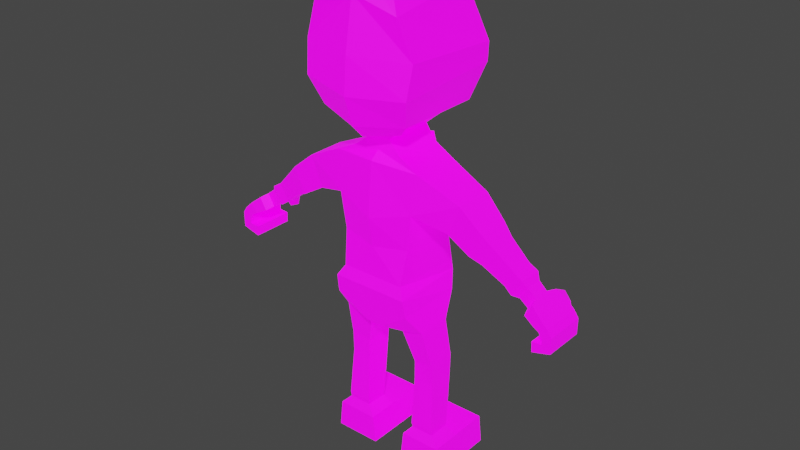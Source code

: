 # Source: george.blend  (saved by Blender 3.5.10; exported with 4.5.12 LTS)
import bpy
from mathutils import Matrix  # noqa: F401  (used for matrix-valued properties, if any)

bpy.ops.wm.read_factory_settings(use_empty=True)
scene = bpy.context.scene
scene.name = 'Scene'

# ---- collections
col_collection = bpy.data.collections.new('Collection'); scene.collection.children.link(col_collection)

# ---- images (referenced by path relative to the original .blend; pixels are not part of the script)
import os
ASSET_DIR = os.environ.get("B2B_ASSET_DIR", "")  # directory of the original .blend (textures are referenced by path, not embedded)
HERE = os.path.dirname(os.path.abspath(__file__))  # packed textures are extracted next to this script under _unpacked/

def load_image(name, relpath, width, height, colorspace="sRGB"):
    """Load a texture the original file referenced (path relative to the .blend, or extracted next to this script)."""
    p = next((c for c in (os.path.join(HERE, relpath), os.path.join(ASSET_DIR, relpath)) if relpath and os.path.exists(c)), "")
    if p:
        img = bpy.data.images.load(p, check_existing=True)
        img.name = name
    else:  # same state as the original file: an image datablock whose file is absent (Cycles renders it pink)
        img = bpy.data.images.new(name, width, height)
        img.source = "FILE"
        img.filepath = "//" + (relpath or name)
    img.colorspace_settings.name = colorspace
    return img
img_imphenziapalette02_emission_png = load_image('ImphenziaPalette02-Emission.png', 'ImphenziaPalette02-Emission.png', 1024, 1024, 'sRGB')
img_imphenziapalette02_albedo_png = load_image('ImphenziaPalette02-Albedo.png', 'ImphenziaPalette02-Albedo.png', 1024, 1024, 'sRGB')

# ---- materials (node trees are filled in below, after node groups)
mat_material = bpy.data.materials.new('Material')
mat_material.alpha_threshold = 0.0
mat_material.use_transparent_shadow = False
mat_material.roughness = 0.5
mat_material.line_color = (0.0, 0.0, 0.0, 1.0)

# ---- material node trees
mat_material.use_nodes = True; mat_material.node_tree.nodes.clear()
_N = mat_material.node_tree.nodes; _L = mat_material.node_tree.links
n0 = _N.new('ShaderNodeOutputMaterial'); n0.name = 'Material Output'; n0.location = (300, 300)
n1 = _N.new('ShaderNodeBsdfPrincipled'); n1.name = 'Principled BSDF'; n1.location = (10, 300)
n1.distribution = 'GGX'
n1.subsurface_method = 'RANDOM_WALK_SKIN'
n1.inputs[3].default_value = 1.45
n1.inputs[28].default_value = 1.0
n2 = _N.new('ShaderNodeTexImage'); n2.name = 'Image Texture.001'; n2.location = (-380, -20)
n2.image = img_imphenziapalette02_emission_png
n3 = _N.new('ShaderNodeTexImage'); n3.name = 'Image Texture'; n3.location = (-377, 312)
n3.image = img_imphenziapalette02_albedo_png
_L.new(n1.outputs[0], n0.inputs[0])
_L.new(n3.outputs[0], n1.inputs[0])
_L.new(n2.outputs[0], n1.inputs[27])
n0.is_active_output = True

# ---- world
world_world = bpy.data.worlds.new('World'); scene.world = world_world
world_world.use_nodes = True; world_world.node_tree.nodes.clear()
_N = world_world.node_tree.nodes; _L = world_world.node_tree.links
n0 = _N.new('ShaderNodeOutputWorld'); n0.name = 'World Output'; n0.location = (300, 300)
n1 = _N.new('ShaderNodeBackground'); n1.name = 'Background'; n1.location = (10, 300)
n1.inputs[0].default_value = (0.05088, 0.05088, 0.05088, 1.0)
_L.new(n1.outputs[0], n0.inputs[0])
n0.is_active_output = True
world_world.color = (0.05088, 0.05088, 0.05088)
world_world.use_sun_shadow = False
world_world.sun_shadow_jitter_overblur = 0.0

# ---- meshes
me_cube = bpy.data.meshes.new('Cube')
me_cube.from_pydata([(-0.154, -0.1402, 0.6194), (-0.1579, 0.1185, 0.6243), (-0.03615, 0.09828, 0.5267), (-0.03615, -0.1258, 0.5462), (0.0, -0.1402, 0.6194), (0.0, 0.1385, 0.6243), (0.0, -0.1258, 0.5458), (0.0, 0.09828, 0.5379), (0.0, -0.1338, 0.7193), (-0.1254, -0.1338, 0.7193), (-0.1384, 0.1388, 0.7193), (-0.1737, 0.0639, 0.5398), (-0.0742, 0.07784, 0.5119), (-0.1737, -0.07123, 0.5398), (-0.0742, -0.05729, 0.5119), (-0.19, 0.07328, 0.3315), (-0.1098, 0.07328, 0.33), (-0.19, -0.0283, 0.3315), (-0.1098, -0.03063, 0.33), (-0.2344, 0.06132, 0.1093), (-0.07615, 0.06132, 0.1089), (-0.2344, -0.05564, 0.1093), (-0.07615, -0.05564, 0.1089), (-0.2455, 0.06132, 0.01285), (-0.06396, 0.06132, 0.0128), (-0.2455, -0.05564, 0.01285), (-0.06396, -0.05564, 0.0128), (-0.2344, 0.2123, 0.1093), (-0.07615, 0.2123, 0.1089), (-0.2455, 0.2123, 0.01285), (-0.06396, 0.2123, 0.0128), (-0.1552, -0.1167, 0.9613), (0.0, -0.1507, 0.923), (0.0, 0.1555, 0.9162), (0.0, -0.133, 1.105), (-0.1714, -0.1059, 1.095), (-0.1714, 0.09288, 1.086), (-0.2813, -0.07911, 0.9268), (-0.2813, 0.07178, 0.9268), (-0.3292, -0.07911, 1.027), (-0.3292, 0.07178, 1.027), (-0.4163, -0.06699, 0.8619), (-0.4163, 0.0385, 0.8619), (-0.4564, -0.06699, 0.9286), (-0.4564, 0.0385, 0.9286), (-0.5227, -0.05031, 0.7909), (-0.5227, 0.04297, 0.7909), (-0.5612, -0.05031, 0.848), (-0.5612, 0.04297, 0.848), (-0.5486, -0.03719, 0.7851), (-0.5486, 0.02985, 0.7851), (-0.5763, -0.03719, 0.8262), (-0.5763, 0.02985, 0.8262), (-0.5813, -0.03725, 0.7631), (-0.5813, 0.02559, 0.7631), (-0.609, -0.03725, 0.8041), (-0.609, 0.02559, 0.8041), (-0.5911, -0.07149, 0.7564), (-0.5911, 0.06674, 0.7564), (-0.6188, -0.07149, 0.7975), (-0.6188, 0.06674, 0.7975), (-0.6335, -0.08213, 0.7384), (-0.6335, 0.07738, 0.7384), (-0.6564, -0.08213, 0.771), (-0.6564, 0.07738, 0.771), (-0.6307, -0.08213, 0.6878), (-0.6307, 0.07738, 0.6878), (-0.6328, -0.08213, 0.6535), (-0.6328, 0.07738, 0.6535), (-0.6058, 0.1174, 0.7146), (-0.6237, 0.1426, 0.729), (-0.6301, 0.09909, 0.7082), (-0.6476, 0.1233, 0.7221), (-0.654, 0.07738, 0.7279), (-0.6679, 0.07738, 0.7083), (-0.6681, 0.07738, 0.6906), (-0.7026, 0.07738, 0.6703), (-0.7035, 0.07738, 0.7236), (-0.6861, 0.07738, 0.747), (-0.654, -0.08213, 0.7279), (-0.6679, -0.08213, 0.7083), (-0.6681, -0.08213, 0.6906), (-0.6861, -0.08213, 0.747), (-0.7035, -0.08213, 0.7236), (-0.7026, -0.08213, 0.6703), (-0.6193, 0.1232, 0.7707), (-0.6523, 0.108, 0.7523), (-0.6316, 0.08805, 0.7264), (-0.596, 0.1001, 0.7407), (0.0, -0.09691, 1.131), (-0.08928, -0.09691, 1.131), (-0.08928, 0.08958, 1.131), (0.0, -0.1074, 1.643), (-0.2004, -0.1552, 1.351), (0.0, 0.1084, 1.17), (0.0, -0.08692, 1.168), (-0.03997, -0.08692, 1.168), (-0.03997, 0.1084, 1.17), (0.0, 0.2597, 1.419), (-0.21, -0.1374, 1.453), (0.0, -0.2013, 1.452), (-0.185, 0.2302, 1.427), (0.0, 0.2022, 1.598), (-0.1542, -0.1529, 1.582), (-0.1397, 0.1449, 0.6827), (0.0, 0.154, 0.6827), (0.0, -0.1525, 0.6827), (-0.1501, -0.1525, 0.6827), (-0.1085, 0.04467, 0.1416), (-0.1977, 0.04467, 0.1423), (-0.1085, -0.03899, 0.1416), (-0.1977, -0.03899, 0.1423), (-0.1985, 0.04929, 0.1603), (-0.1985, -0.04361, 0.1603), (-0.1064, 0.04929, 0.1594), (-0.1064, -0.04361, 0.1594), (-0.1095, -0.03011, 0.3991), (-0.1095, 0.08037, 0.3991), (-0.1877, 0.07969, 0.4048), (-0.1877, -0.03293, 0.4048), (-0.3703, -0.07865, 0.8808), (-0.3703, 0.05016, 0.8808), (-0.4167, -0.07865, 0.9637), (-0.4167, 0.05016, 0.9637), (-0.4935, 0.03985, 0.8117), (-0.5289, 0.03985, 0.8653), (-0.4935, -0.04719, 0.8117), (-0.5289, -0.04719, 0.8653), (-0.03423, 0.2412, 1.394), (-0.06771, 0.2388, 1.393), (-0.03956, 0.2328, 1.45), (-0.06969, 0.2292, 1.45), (-0.073, 0.2541, 1.455), (-0.07102, 0.2637, 1.399), (-0.03755, 0.2661, 1.399), (-0.04287, 0.2577, 1.456), (0.0, -0.2164, 1.244), (-0.1666, -0.1565, 1.264), (-0.107, 0.2442, 1.234), (-0.09034, -0.08673, 1.646), (-0.0894, 0.1443, 1.644), (0.0, 0.164, 1.643), (0.0, -0.218, 1.337), (-0.1724, 0.2466, 1.363), (0.0, -0.173, 1.613), (-0.1311, 0.1886, 1.605), (0.0, -0.2192, 1.236), (-0.1735, -0.1648, 1.254), (-0.117, 0.2458, 1.224), (0.0, -0.1541, 1.669), (-0.08214, -0.1304, 1.672), (-0.08088, 0.102, 1.67), (0.0, 0.1338, 1.67), (0.0, -0.2568, 1.334), (-0.1674, -0.2002, 1.576), (-0.1862, 0.2479, 1.358), (0.0, -0.2457, 1.452), (-0.2078, -0.2048, 1.347), (-0.201, 0.2312, 1.426), (-0.2191, -0.1853, 1.453), (0.0, -0.2137, 1.619), (-0.1454, 0.1686, 1.612), (0.0, 0.2528, 1.289), (0.0, 0.2589, 1.322), (-0.02367, 0.2579, 1.297), (-0.0372, 0.2598, 1.313), (0.0, 0.2698, 1.287), (0.0, 0.2785, 1.3), (-0.03754, 0.2722, 1.303), (-0.02787, 0.2681, 1.294), (-0.1371, -0.111, 0.8386), (0.0, -0.1315, 0.8217), (-0.1437, 0.1087, 0.8244), (0.0, 0.1541, 0.7193), (-0.1552, 0.1065, 0.9292), (0.0, 0.1354, 1.097), (0.0, 0.08958, 1.131), (0.0, 0.1412, 0.8187), (-0.07404, 0.1425, 0.7193), (-0.08298, 0.1293, 0.9232), (-0.09166, 0.1126, 1.091), (-0.04775, 0.08958, 1.131), (-0.07688, 0.1204, 0.8217), (-0.08434, 0.1278, 0.6243), (-0.07392, 0.1425, 0.7193), (-0.07247, 0.1491, 0.6827), (0.0, 0.1162, 1.119), (0.0, 0.1035, 1.13), (-0.07263, 0.124, 1.085), (-0.07732, 0.09788, 1.149), (-0.07347, 0.1283, 1.088), (0.0, 0.1206, 1.122), (0.0, 0.1079, 1.133), (-0.07816, 0.1023, 1.152), (-0.006123, 0.1168, 1.116), (-0.006517, 0.103, 1.132), (-0.006193, 0.1213, 1.119), (-0.006588, 0.1075, 1.135), (-0.06236, 0.1093, 1.67), (0.0, 0.1835, 1.199), (-0.1088, -0.1247, 1.22), (0.0, -0.1572, 1.209), (-0.07641, 0.1822, 1.205), (0.0, 0.2467, 1.223), (0.0, 0.2888, 1.347), (0.0, 0.2579, 1.256), (-0.1244, 0.2449, 1.269), (0.0, 0.1434, 0.9918), (0.0, 0.1414, 1.009), (-0.009583, 0.1408, 0.9918), (-0.009803, 0.1392, 1.008), (-0.01073, 0.1455, 1.008), (0.0, 0.1477, 1.009), (-0.01051, 0.1471, 0.9924), (0.0, 0.1497, 0.9924), (0.0, 0.1363, 1.062), (0.0, 0.1343, 1.079), (-0.009795, 0.1337, 1.061), (-0.01002, 0.1321, 1.077), (-0.01094, 0.1384, 1.078), (0.0, 0.1406, 1.079), (-0.01072, 0.14, 1.062), (0.0, 0.1426, 1.062), (0.0, 0.153, 0.9149), (0.0, 0.1511, 0.932), (-0.009583, 0.1505, 0.9149), (-0.009803, 0.1488, 0.9307), (-0.01073, 0.1551, 0.9313), (0.0, 0.1574, 0.9326), (-0.01051, 0.1568, 0.9155), (0.0, 0.1593, 0.9155), (0.0, 0.153, 0.8341), (0.0, 0.1511, 0.8511), (-0.009583, 0.1505, 0.8341), (-0.009803, 0.1488, 0.8499), (-0.01073, 0.1551, 0.8505), (0.0, 0.1574, 0.8517), (-0.01051, 0.1568, 0.8347), (0.0, 0.1593, 0.8347), (0.0, 0.153, 0.7487), (0.0, 0.1511, 0.7657), (-0.009583, 0.1505, 0.7487), (-0.009803, 0.1488, 0.7645), (-0.01073, 0.1551, 0.7651), (0.0, 0.1574, 0.7663), (-0.01051, 0.1568, 0.7493), (0.0, 0.1593, 0.7493), (0.0, -0.1618, 1.201), (-0.1193, -0.1212, 1.221), (0.0, -0.1731, 1.193), (-0.1263, -0.1295, 1.212)], [], [(3, 0, 13, 14), (185, 104, 10, 184), (6, 4, 0, 3), (2, 7, 6, 3), (6, 7, 5, 4), (170, 171, 32, 31), (106, 105, 173, 8), (104, 107, 9, 10), (117, 116, 18, 16), (1, 2, 12, 11), (2, 3, 14, 12), (0, 1, 11, 13), (109, 108, 20, 19), (119, 118, 15, 17), (116, 119, 17, 18), (118, 117, 16, 15), (22, 21, 25, 26), (108, 110, 22, 20), (111, 109, 19, 21), (110, 111, 21, 22), (26, 25, 23, 24), (20, 24, 30, 28), (20, 22, 26, 24), (21, 19, 23, 25), (27, 28, 30, 29), (24, 23, 29, 30), (23, 19, 27, 29), (19, 20, 28, 27), (171, 177, 33, 32), (172, 170, 31, 174), (107, 106, 8, 9), (35, 34, 89, 90), (32, 33, 175, 34), (35, 36, 40, 39), (121, 120, 41, 42), (174, 31, 37, 38), (36, 174, 38, 40), (31, 35, 39, 37), (125, 124, 46, 48), (120, 122, 43, 41), (122, 123, 44, 43), (123, 121, 42, 44), (45, 47, 51, 49), (124, 126, 45, 46), (126, 127, 47, 45), (127, 125, 48, 47), (52, 50, 54, 56), (47, 48, 52, 51), (48, 46, 50, 52), (46, 45, 49, 50), (53, 55, 59, 57), (50, 49, 53, 54), (49, 51, 55, 53), (51, 52, 56, 55), (57, 59, 63, 61), (55, 56, 60, 59), (56, 54, 58, 60), (54, 53, 57, 58), (76, 75, 66, 68), (59, 60, 64, 63), (86, 85, 70, 72), (58, 57, 61, 62), (66, 65, 67, 68), (75, 81, 65, 66), (81, 84, 67, 65), (84, 76, 68, 67), (70, 69, 71, 72), (87, 86, 72, 71), (88, 87, 71, 69), (85, 88, 69, 70), (63, 64, 78, 82), (82, 78, 77, 83), (83, 77, 76, 84), (61, 63, 82, 79), (79, 82, 83, 80), (80, 83, 84, 81), (62, 61, 79, 73), (73, 79, 80, 74), (74, 80, 81, 75), (64, 62, 73, 78), (78, 73, 74, 77), (77, 74, 75, 76), (60, 58, 88, 85), (58, 62, 87, 88), (62, 64, 86, 87), (64, 60, 85, 86), (201, 199, 203, 136), (34, 175, 176, 89), (144, 102, 141, 92), (202, 200, 137, 138), (199, 202, 138, 203), (200, 201, 136, 137), (141, 140, 139, 92), (145, 103, 139, 140), (102, 145, 140, 141), (103, 144, 92, 139), (137, 136, 142, 93), (138, 137, 93, 143), (136, 203, 204, 142), (31, 32, 34, 35), (176, 91, 97, 94), (91, 90, 96, 97), (89, 176, 94, 95), (93, 142, 100, 99), (204, 143, 101, 98), (143, 93, 99, 101), (142, 204, 98, 100), (99, 100, 144, 103), (98, 101, 145, 102), (101, 99, 103, 145), (100, 98, 102, 144), (1, 0, 107, 104), (4, 5, 105, 106), (90, 89, 95, 96), (183, 1, 104, 185), (115, 113, 111, 110), (113, 112, 109, 111), (114, 115, 110, 108), (112, 114, 108, 109), (15, 16, 114, 112), (16, 18, 115, 114), (17, 15, 112, 113), (18, 17, 113, 115), (11, 12, 117, 118), (14, 13, 119, 116), (13, 11, 118, 119), (12, 14, 116, 117), (40, 38, 121, 123), (39, 40, 123, 122), (37, 39, 122, 120), (38, 37, 120, 121), (43, 44, 125, 127), (41, 43, 127, 126), (42, 41, 126, 124), (44, 42, 124, 125), (128, 130, 131, 129), (134, 133, 132, 135), (131, 130, 135, 132), (128, 129, 133, 134), (130, 128, 134, 135), (129, 131, 132, 133), (161, 154, 150, 151), (147, 146, 153, 157), (152, 198, 151, 150, 149), (154, 160, 149, 150), (148, 147, 157, 155), (155, 157, 159, 158), (157, 153, 156, 159), (158, 159, 154, 161), (143, 138, 148, 155), (145, 101, 158, 161), (146, 147, 250, 249), (138, 137, 147, 148), (101, 143, 155, 158), (162, 163, 165, 164), (166, 169, 168, 167), (165, 163, 167, 168), (164, 165, 168, 169), (162, 164, 169, 166), (10, 9, 170, 172), (8, 173, 177, 171), (0, 4, 106, 107), (182, 172, 174, 179), (179, 174, 36, 180), (36, 35, 90, 91), (180, 36, 91, 181), (178, 10, 172, 182), (173, 178, 182, 177), (175, 180, 181, 176), (33, 179, 180, 175), (177, 182, 179, 33), (5, 183, 185, 105), (105, 185, 184, 173), (2, 1, 183, 5, 7), (194, 195, 189, 188), (196, 190, 193, 197), (188, 189, 193, 190), (195, 187, 192, 197), (194, 188, 190, 196), (9, 8, 171, 170), (186, 194, 196, 191), (189, 195, 197, 193), (191, 196, 197, 192), (186, 187, 195, 194), (140, 198, 152, 141), (198, 140, 145, 161, 151), (159, 156, 160, 154), (96, 95, 201, 200), (94, 97, 202, 199), (97, 96, 200, 202), (95, 94, 199, 201), (205, 206, 143, 204), (203, 138, 206, 205), (207, 208, 210, 209), (214, 213, 211, 212), (210, 208, 212, 211), (207, 209, 213, 214), (209, 210, 211, 213), (215, 216, 218, 217), (222, 221, 219, 220), (218, 216, 220, 219), (215, 217, 221, 222), (217, 218, 219, 221), (223, 224, 226, 225), (230, 229, 227, 228), (226, 224, 228, 227), (223, 225, 229, 230), (225, 226, 227, 229), (231, 232, 234, 233), (238, 237, 235, 236), (234, 232, 236, 235), (231, 233, 237, 238), (233, 234, 235, 237), (239, 240, 242, 241), (246, 245, 243, 244), (242, 240, 244, 243), (239, 241, 245, 246), (241, 242, 243, 245), (248, 247, 249, 250), (147, 137, 248, 250), (137, 136, 247, 248)])
_uv = me_cube.uv_layers.new(name='UVMap')
_uv.uv.foreach_set('vector', [0.3733, 0.4664, 0.3733, 0.4664, 0.3733, 0.4664, 0.3733, 0.4664, 0.3733, 0.4664, 0.3733, 0.4664, 0.3733, 0.4664, 0.3733, 0.4664, 0.3733, 0.4664, 0.3733, 0.4664, 0.3733, 0.4664, 0.3733, 0.4664, 0.3733, 0.4664, 0.3733, 0.4664, 0.3733, 0.4664, 0.3733, 0.4664, 0.3728, 0.4671, 0.3728, 0.4671, 0.3728, 0.4671, 0.3728, 0.4671, 0.3733, 0.4664, 0.3733, 0.4664, 0.3733, 0.4664, 0.3733, 0.4664, 0.3728, 0.4671, 0.3728, 0.4671, 0.3728, 0.4671, 0.3728, 0.4671, 0.3733, 0.4664, 0.3733, 0.4664, 0.3733, 0.4664, 0.3733, 0.4664, 0.3733, 0.4664, 0.3733, 0.4664, 0.3733, 0.4664, 0.3733, 0.4664, 0.3733, 0.4664, 0.3733, 0.4664, 0.3733, 0.4664, 0.3733, 0.4664, 0.3733, 0.4664, 0.3733, 0.4664, 0.3733, 0.4664, 0.3733, 0.4664, 0.3733, 0.4664, 0.3733, 0.4664, 0.3733, 0.4664, 0.3733, 0.4664, 0.4888, 0.9438, 0.4888, 0.9438, 0.4888, 0.9438, 0.4888, 0.9438, 0.3733, 0.4664, 0.3733, 0.4664, 0.3733, 0.4664, 0.3733, 0.4664, 0.3733, 0.4664, 0.3733, 0.4664, 0.3733, 0.4664, 0.3733, 0.4664, 0.3733, 0.4664, 0.3733, 0.4664, 0.3733, 0.4664, 0.3733, 0.4664, 0.4927, 0.9438, 0.4888, 0.9438, 0.4888, 0.9438, 0.4888, 0.9438, 0.4888, 0.9438, 0.4888, 0.9438, 0.4927, 0.9438, 0.4888, 0.9438, 0.4888, 0.9438, 0.4888, 0.9438, 0.4888, 0.9438, 0.4888, 0.9438, 0.4888, 0.9438, 0.4888, 0.9438, 0.4888, 0.9438, 0.4927, 0.9438, 0.4888, 0.9438, 0.4888, 0.9438, 0.4888, 0.9438, 0.4888, 0.9438, 0.4888, 0.9438, 0.4888, 0.9438, 0.4888, 0.9438, 0.4888, 0.9438, 0.4888, 0.9438, 0.4927, 0.9438, 0.4888, 0.9438, 0.4888, 0.9438, 0.4888, 0.9438, 0.4888, 0.9438, 0.4888, 0.9438, 0.4888, 0.9438, 0.4888, 0.9438, 0.4888, 0.9438, 0.4888, 0.9438, 0.4888, 0.9438, 0.4888, 0.9438, 0.4888, 0.9438, 0.4888, 0.9438, 0.4888, 0.9438, 0.4888, 0.9438, 0.4888, 0.9438, 0.4888, 0.9438, 0.4888, 0.9438, 0.4888, 0.9438, 0.4888, 0.9438, 0.4888, 0.9438, 0.4888, 0.9438, 0.3728, 0.4671, 0.3728, 0.4671, 0.3728, 0.4671, 0.3728, 0.4671, 0.3733, 0.4664, 0.3733, 0.4664, 0.3733, 0.4664, 0.3733, 0.4664, 0.3733, 0.4664, 0.3733, 0.4664, 0.3733, 0.4664, 0.3733, 0.4664, 0.3733, 0.4664, 0.3733, 0.4664, 0.3733, 0.4664, 0.3733, 0.4664, 0.3728, 0.4671, 0.3728, 0.4671, 0.3728, 0.4671, 0.3728, 0.4671, 0.3733, 0.4664, 0.3733, 0.4664, 0.3733, 0.4664, 0.3733, 0.4664, 0.3733, 0.4664, 0.3733, 0.4664, 0.3733, 0.4664, 0.3733, 0.4664, 0.3733, 0.4664, 0.3733, 0.4664, 0.3733, 0.4664, 0.3733, 0.4664, 0.3733, 0.4664, 0.3733, 0.4664, 0.3733, 0.4664, 0.3733, 0.4664, 0.3733, 0.4664, 0.3733, 0.4664, 0.3733, 0.4664, 0.3733, 0.4664, 0.3733, 0.4664, 0.3733, 0.4664, 0.3733, 0.4664, 0.3733, 0.4664, 0.3733, 0.4664, 0.3733, 0.4664, 0.3733, 0.4664, 0.3733, 0.4664, 0.3733, 0.4664, 0.3733, 0.4664, 0.3733, 0.4664, 0.3733, 0.4664, 0.3733, 0.4664, 0.3733, 0.4664, 0.3733, 0.4664, 0.3733, 0.4664, 0.09646, 0.9627, 0.09646, 0.9627, 0.09646, 0.9627, 0.09646, 0.9627, 0.3733, 0.4664, 0.3733, 0.4664, 0.3733, 0.4664, 0.3733, 0.4664, 0.3733, 0.4664, 0.3733, 0.4664, 0.3733, 0.4664, 0.3733, 0.4664, 0.3733, 0.4664, 0.3733, 0.4664, 0.3733, 0.4664, 0.3733, 0.4664, 0.3076, 0.5071, 0.3076, 0.5071, 0.3076, 0.5071, 0.3076, 0.5071, 0.09646, 0.9627, 0.09646, 0.9627, 0.09646, 0.9627, 0.09646, 0.9627, 0.09646, 0.9627, 0.09646, 0.9627, 0.09646, 0.9627, 0.09646, 0.9627, 0.09646, 0.9627, 0.09646, 0.9627, 0.09646, 0.9627, 0.09646, 0.9627, 0.3076, 0.5071, 0.3076, 0.5071, 0.3076, 0.5071, 0.3076, 0.5071, 0.3076, 0.5071, 0.3076, 0.5071, 0.3076, 0.5071, 0.3076, 0.5071, 0.3076, 0.5071, 0.3076, 0.5071, 0.3076, 0.5071, 0.3076, 0.5071, 0.3076, 0.5071, 0.3076, 0.5071, 0.3076, 0.5071, 0.3076, 0.5071, 0.3076, 0.5071, 0.3076, 0.5071, 0.3076, 0.5071, 0.3076, 0.5071, 0.3076, 0.5071, 0.3076, 0.5071, 0.3076, 0.5071, 0.3076, 0.5071, 0.3076, 0.5071, 0.3076, 0.5071, 0.3076, 0.5071, 0.3076, 0.5071, 0.3076, 0.5071, 0.3076, 0.5071, 0.3076, 0.5071, 0.3076, 0.5071, 0.3076, 0.5071, 0.3076, 0.5071, 0.3076, 0.5071, 0.3076, 0.5071, 0.3076, 0.5071, 0.3076, 0.5071, 0.3076, 0.5071, 0.3076, 0.5071, 0.3076, 0.5071, 0.3076, 0.5071, 0.3076, 0.5071, 0.3076, 0.5071, 0.3076, 0.5071, 0.3076, 0.5071, 0.3076, 0.5071, 0.3076, 0.5071, 0.3076, 0.5071, 0.3076, 0.5071, 0.3076, 0.5071, 0.3076, 0.5071, 0.3076, 0.5071, 0.3076, 0.5071, 0.3076, 0.5071, 0.3076, 0.5071, 0.3076, 0.5071, 0.3076, 0.5071, 0.3076, 0.5071, 0.3076, 0.5071, 0.3076, 0.5071, 0.3076, 0.5071, 0.3076, 0.5071, 0.3076, 0.5071, 0.3076, 0.5071, 0.3076, 0.5071, 0.3076, 0.5071, 0.3076, 0.5071, 0.3076, 0.5071, 0.3076, 0.5071, 0.3076, 0.5071, 0.3076, 0.5071, 0.3076, 0.5071, 0.3076, 0.5071, 0.3076, 0.5071, 0.3076, 0.5071, 0.3076, 0.5071, 0.3076, 0.5071, 0.3076, 0.5071, 0.3076, 0.5071, 0.3076, 0.5071, 0.3076, 0.5071, 0.3076, 0.5071, 0.3076, 0.5071, 0.3076, 0.5071, 0.3076, 0.5071, 0.3076, 0.5071, 0.3076, 0.5071, 0.3076, 0.5071, 0.3076, 0.5071, 0.3076, 0.5071, 0.3076, 0.5071, 0.3076, 0.5071, 0.3076, 0.5071, 0.3076, 0.5071, 0.3076, 0.5071, 0.3076, 0.5071, 0.3076, 0.5071, 0.3076, 0.5071, 0.3076, 0.5071, 0.3076, 0.5071, 0.3076, 0.5071, 0.3076, 0.5071, 0.3076, 0.5071, 0.3076, 0.5071, 0.3076, 0.5071, 0.3076, 0.5071, 0.3076, 0.5071, 0.3076, 0.5071, 0.3076, 0.5071, 0.3076, 0.5071, 0.3076, 0.5071, 0.3076, 0.5071, 0.3076, 0.5071, 0.3076, 0.5071, 0.3076, 0.5071, 0.3076, 0.5071, 0.3076, 0.5071, 0.3076, 0.5071, 0.3076, 0.5071, 0.3076, 0.5071, 0.3076, 0.5071, 0.3076, 0.5071, 0.3076, 0.5071, 0.3076, 0.5071, 0.3076, 0.5071, 0.3076, 0.5071, 0.3076, 0.5071, 0.3076, 0.5071, 0.3076, 0.5071, 0.3076, 0.5071, 0.3076, 0.5071, 0.3076, 0.5071, 0.3076, 0.5071, 0.3076, 0.5071, 0.3076, 0.5071, 0.3076, 0.5071, 0.3076, 0.5071, 0.3076, 0.5071, 0.3076, 0.5071, 0.3076, 0.5071, 0.3076, 0.5071, 0.3076, 0.5071, 0.3076, 0.5071, 0.03447, 1.021, 0.03447, 1.021, 0.03447, 1.021, 0.03447, 1.021, 0.3728, 0.4671, 0.3728, 0.4671, 0.3728, 0.4671, 0.3728, 0.4671, 0.1172, 0.8574, 0.1172, 0.8574, 0.1172, 0.8574, 0.1172, 0.8574, 0.3472, 0.7194, 0.3472, 0.7194, 0.3472, 0.7194, 0.3472, 0.7194, 0.3472, 0.7194, 0.3472, 0.7194, 0.3472, 0.7194, 0.3472, 0.7194, 0.3076, 0.5071, 0.3076, 0.5071, 0.3076, 0.5071, 0.3076, 0.5071, 0.3076, 0.5071, 0.3076, 0.5071, 0.3076, 0.5071, 0.3076, 0.5071, 0.3076, 0.5071, 0.3076, 0.5071, 0.3076, 0.5071, 0.3076, 0.5071, 0.3076, 0.5071, 0.3076, 0.5071, 0.3076, 0.5071, 0.3076, 0.5071, 0.3076, 0.5071, 0.3076, 0.5071, 0.3076, 0.5071, 0.3076, 0.5071, 0.3076, 0.5071, 0.3076, 0.5071, 0.3076, 0.5071, 0.3076, 0.5071, 0.3076, 0.5071, 0.3076, 0.5071, 0.3076, 0.5071, 0.3076, 0.5071, 0.03447, 1.021, 0.03447, 1.021, 0.03447, 1.021, 0.03447, 1.021, 0.3733, 0.4664, 0.3733, 0.4664, 0.3733, 0.4664, 0.3733, 0.4664, 0.3076, 0.5071, 0.3076, 0.5071, 0.3076, 0.5071, 0.3076, 0.5071, 0.3076, 0.5071, 0.3076, 0.5071, 0.3076, 0.5071, 0.3076, 0.5071, 0.03447, 1.021, 0.03447, 1.021, 0.03447, 1.021, 0.03447, 1.021, 0.3076, 0.5071, 0.3076, 0.5071, 0.3076, 0.5071, 0.3076, 0.5071, 0.3076, 0.5071, 0.3076, 0.5071, 0.3076, 0.5071, 0.3076, 0.5071, 0.3076, 0.5071, 0.3076, 0.5071, 0.3076, 0.5071, 0.3076, 0.5071, 0.03447, 1.021, 0.03447, 1.021, 0.03447, 1.021, 0.03447, 1.021, 0.3076, 0.5071, 0.3076, 0.5071, 0.3076, 0.5071, 0.3076, 0.5071, 0.3076, 0.5071, 0.3076, 0.5071, 0.3076, 0.5071, 0.3076, 0.5071, 0.3076, 0.5071, 0.3076, 0.5071, 0.3076, 0.5071, 0.3076, 0.5071, 0.3076, 0.5071, 0.3076, 0.5071, 0.3076, 0.5071, 0.3076, 0.5071, 0.3733, 0.4664, 0.3733, 0.4664, 0.3733, 0.4664, 0.3733, 0.4664, 0.3728, 0.4671, 0.3728, 0.4671, 0.3728, 0.4671, 0.3728, 0.4671, 0.3076, 0.5071, 0.3076, 0.5071, 0.3076, 0.5071, 0.3076, 0.5071, 0.3733, 0.4664, 0.3733, 0.4664, 0.3733, 0.4664, 0.3733, 0.4664, 0.3076, 0.5071, 0.3076, 0.5071, 0.3076, 0.5071, 0.3076, 0.5071, 0.3076, 0.5071, 0.3076, 0.5071, 0.3076, 0.5071, 0.3076, 0.5071, 0.3076, 0.5071, 0.3076, 0.5071, 0.3076, 0.5071, 0.3076, 0.5071, 0.3076, 0.5071, 0.3076, 0.5071, 0.3076, 0.5071, 0.3076, 0.5071, 0.3733, 0.4664, 0.3733, 0.4664, 0.3733, 0.4664, 0.3733, 0.4664, 0.3733, 0.4664, 0.3733, 0.4664, 0.3733, 0.4664, 0.3733, 0.4664, 0.3733, 0.4664, 0.3733, 0.4664, 0.3733, 0.4664, 0.3733, 0.4664, 0.3733, 0.4664, 0.3733, 0.4664, 0.3733, 0.4664, 0.3733, 0.4664, 0.3733, 0.4664, 0.3733, 0.4664, 0.3733, 0.4664, 0.3733, 0.4664, 0.3733, 0.4664, 0.3733, 0.4664, 0.3733, 0.4664, 0.3733, 0.4664, 0.3733, 0.4664, 0.3733, 0.4664, 0.3733, 0.4664, 0.3733, 0.4664, 0.3733, 0.4664, 0.3733, 0.4664, 0.3733, 0.4664, 0.3733, 0.4664, 0.3733, 0.4664, 0.3733, 0.4664, 0.3733, 0.4664, 0.3733, 0.4664, 0.3733, 0.4664, 0.3733, 0.4664, 0.3733, 0.4664, 0.3733, 0.4664, 0.3733, 0.4664, 0.3733, 0.4664, 0.3733, 0.4664, 0.3733, 0.4664, 0.3733, 0.4664, 0.3733, 0.4664, 0.3733, 0.4664, 0.3733, 0.4664, 0.3733, 0.4664, 0.3733, 0.4664, 0.3733, 0.4664, 0.3733, 0.4664, 0.3733, 0.4664, 0.3733, 0.4664, 0.3733, 0.4664, 0.3733, 0.4664, 0.3733, 0.4664, 0.3733, 0.4664, 0.3733, 0.4664, 0.3733, 0.4664, 0.3733, 0.4664, 0.3733, 0.4664, 0.3733, 0.4664, 0.3733, 0.4664, 0.4765, 0.9706, 0.4765, 0.9706, 0.4765, 0.9706, 0.4765, 0.9706, 0.4765, 0.9706, 0.4765, 0.9706, 0.4765, 0.9706, 0.4765, 0.9706, 0.4765, 0.9706, 0.4765, 0.9706, 0.4765, 0.9706, 0.4765, 0.9706, 0.4765, 0.9706, 0.4765, 0.9706, 0.4765, 0.9706, 0.4765, 0.9706, 0.4765, 0.9706, 0.4765, 0.9706, 0.4765, 0.9706, 0.4765, 0.9706, 0.4765, 0.9706, 0.4765, 0.9706, 0.4765, 0.9706, 0.4765, 0.9706, 0.3608, 0.7196, 0.3608, 0.7196, 0.3608, 0.7196, 0.3608, 0.7196, 0.3608, 0.7196, 0.3608, 0.7196, 0.3608, 0.7196, 0.3608, 0.7196, 0.3608, 0.7196, 0.3608, 0.7196, 0.3608, 0.7196, 0.3608, 0.7196, 0.3608, 0.7196, 0.3608, 0.7196, 0.3608, 0.7196, 0.3608, 0.7196, 0.3608, 0.7196, 0.3608, 0.7196, 0.3608, 0.7196, 0.3608, 0.7196, 0.3608, 0.7196, 0.3608, 0.7196, 0.3608, 0.7196, 0.3608, 0.7196, 0.3608, 0.7196, 0.3608, 0.7196, 0.3608, 0.7196, 0.3608, 0.7196, 0.3608, 0.7196, 0.3608, 0.7196, 0.3608, 0.7196, 0.3608, 0.7196, 0.3608, 0.7196, 0.3608, 0.7196, 0.3608, 0.7196, 0.3608, 0.7196, 0.3608, 0.7196, 0.3608, 0.7196, 0.3608, 0.7196, 0.3608, 0.7196, 0.3608, 0.7196, 0.3608, 0.7196, 0.3608, 0.7196, 0.3608, 0.7196, 0.3608, 0.7196, 0.3583, 0.7172, 0.3583, 0.7172, 0.3583, 0.7172, 0.3583, 0.7172, 0.3608, 0.7196, 0.3608, 0.7196, 0.3608, 0.7196, 0.3608, 0.7196, 0.3199, 0.5121, 0.3199, 0.5121, 0.3199, 0.5121, 0.3199, 0.5121, 0.3199, 0.5121, 0.3199, 0.5121, 0.3199, 0.5121, 0.3199, 0.5121, 0.3199, 0.5121, 0.3199, 0.5121, 0.3199, 0.5121, 0.3199, 0.5121, 0.3199, 0.5121, 0.3199, 0.5121, 0.3199, 0.5121, 0.3199, 0.5121, 0.3199, 0.5121, 0.3199, 0.5121, 0.3199, 0.5121, 0.3199, 0.5121, 0.3733, 0.4664, 0.3733, 0.4664, 0.3733, 0.4664, 0.3733, 0.4664, 0.3728, 0.4671, 0.3728, 0.4671, 0.3728, 0.4671, 0.3728, 0.4671, 0.3733, 0.4664, 0.3733, 0.4664, 0.3733, 0.4664, 0.3733, 0.4664, 0.3733, 0.4664, 0.3733, 0.4664, 0.3733, 0.4664, 0.3733, 0.4664, 0.3733, 0.4664, 0.3733, 0.4664, 0.3733, 0.4664, 0.3733, 0.4664, 0.3733, 0.4664, 0.3733, 0.4664, 0.3733, 0.4664, 0.3733, 0.4664, 0.3733, 0.4664, 0.3733, 0.4664, 0.3733, 0.4664, 0.3733, 0.4664, 0.3733, 0.4664, 0.3733, 0.4664, 0.3733, 0.4664, 0.3733, 0.4664, 0.09599, 0.9617, 0.09599, 0.9617, 0.09599, 0.9617, 0.09599, 0.9617, 0.09599, 0.9617, 0.09599, 0.9617, 0.09599, 0.9617, 0.09599, 0.9617, 0.09599, 0.9617, 0.09599, 0.9617, 0.09599, 0.9617, 0.09599, 0.9617, 0.09599, 0.9617, 0.09599, 0.9617, 0.09599, 0.9617, 0.09599, 0.9617, 0.3733, 0.4664, 0.3733, 0.4664, 0.3733, 0.4664, 0.3733, 0.4664, 0.4923, 0.9507, 0.4923, 0.9507, 0.4923, 0.9507, 0.4923, 0.9507, 0.3733, 0.4664, 0.3733, 0.4664, 0.3733, 0.4664, 0.3733, 0.4664, 0.3733, 0.4664, 0.4928, 0.9442, 0.4928, 0.9442, 0.4928, 0.9442, 0.4928, 0.9442, 0.4928, 0.9442, 0.4928, 0.9442, 0.4928, 0.9442, 0.4928, 0.9442, 0.4928, 0.9442, 0.4928, 0.9442, 0.4928, 0.9442, 0.4928, 0.9442, 0.4928, 0.9442, 0.4928, 0.9442, 0.4928, 0.9442, 0.4928, 0.9442, 0.4928, 0.9442, 0.4928, 0.9442, 0.4928, 0.9442, 0.4928, 0.9442, 0.3733, 0.4664, 0.3733, 0.4664, 0.3733, 0.4664, 0.3733, 0.4664, 0.4928, 0.9442, 0.4928, 0.9442, 0.4928, 0.9442, 0.4928, 0.9442, 0.4928, 0.9442, 0.4928, 0.9442, 0.4928, 0.9442, 0.4928, 0.9442, 0.4928, 0.9442, 0.4928, 0.9442, 0.4928, 0.9442, 0.4928, 0.9442, 0.4928, 0.9442, 0.4928, 0.9442, 0.4928, 0.9442, 0.4928, 0.9442, 0.3611, 0.7207, 0.3611, 0.7207, 0.3611, 0.7207, 0.3611, 0.7207, 0.3611, 0.7207, 0.3611, 0.7207, 0.3611, 0.7207, 0.3611, 0.7207, 0.3611, 0.7207, 0.3608, 0.7196, 0.3608, 0.7196, 0.3608, 0.7196, 0.3608, 0.7196, 0.3076, 0.5071, 0.3076, 0.5071, 0.3076, 0.5071, 0.3076, 0.5071, 0.3076, 0.5071, 0.3076, 0.5071, 0.3076, 0.5071, 0.3076, 0.5071, 0.3076, 0.5071, 0.3076, 0.5071, 0.3076, 0.5071, 0.3076, 0.5071, 0.03447, 1.021, 0.03447, 1.021, 0.03447, 1.021, 0.03447, 1.021, 0.3076, 0.5071, 0.3076, 0.5071, 0.3076, 0.5071, 0.3076, 0.5071, 0.3472, 0.7194, 0.3472, 0.7194, 0.3472, 0.7194, 0.3472, 0.7194, 0.4905, 0.9519, 0.4905, 0.9519, 0.4905, 0.9519, 0.4905, 0.9519, 0.4905, 0.9519, 0.4905, 0.9519, 0.4905, 0.9519, 0.4905, 0.9519, 0.4905, 0.9519, 0.4905, 0.9519, 0.4905, 0.9519, 0.4905, 0.9519, 0.4905, 0.9519, 0.4905, 0.9519, 0.4905, 0.9519, 0.4905, 0.9519, 0.4905, 0.9519, 0.4905, 0.9519, 0.4905, 0.9519, 0.4905, 0.9519, 0.4905, 0.9519, 0.4905, 0.9519, 0.4905, 0.9519, 0.4905, 0.9519, 0.4905, 0.9519, 0.4905, 0.9519, 0.4905, 0.9519, 0.4905, 0.9519, 0.4905, 0.9519, 0.4905, 0.9519, 0.4905, 0.9519, 0.4905, 0.9519, 0.4905, 0.9519, 0.4905, 0.9519, 0.4905, 0.9519, 0.4905, 0.9519, 0.4905, 0.9519, 0.4905, 0.9519, 0.4905, 0.9519, 0.4905, 0.9519, 0.4905, 0.9519, 0.4905, 0.9519, 0.4905, 0.9519, 0.4905, 0.9519, 0.4905, 0.9519, 0.4905, 0.9519, 0.4905, 0.9519, 0.4905, 0.9519, 0.4905, 0.9519, 0.4905, 0.9519, 0.4905, 0.9519, 0.4905, 0.9519, 0.4905, 0.9519, 0.4905, 0.9519, 0.4905, 0.9519, 0.4905, 0.9519, 0.4905, 0.9519, 0.4905, 0.9519, 0.4905, 0.9519, 0.4905, 0.9519, 0.4749, 0.9636, 0.4749, 0.9636, 0.4749, 0.9636, 0.4749, 0.9636, 0.4905, 0.9519, 0.4905, 0.9519, 0.4905, 0.9519, 0.4905, 0.9519, 0.4905, 0.9519, 0.4905, 0.9519, 0.4905, 0.9519, 0.4905, 0.9519, 0.4905, 0.9519, 0.4905, 0.9519, 0.4905, 0.9519, 0.4905, 0.9519, 0.4905, 0.9519, 0.4905, 0.9519, 0.4905, 0.9519, 0.4905, 0.9519, 0.4749, 0.9636, 0.4749, 0.9636, 0.4749, 0.9636, 0.4749, 0.9636, 0.4905, 0.9519, 0.4905, 0.9519, 0.4905, 0.9519, 0.4905, 0.9519, 0.4905, 0.9519, 0.4905, 0.9519, 0.4905, 0.9519, 0.4905, 0.9519, 0.4905, 0.9519, 0.4905, 0.9519, 0.4905, 0.9519, 0.4905, 0.9519, 0.4905, 0.9519, 0.4905, 0.9519, 0.4905, 0.9519, 0.4905, 0.9519, 0.3583, 0.7172, 0.3583, 0.7172, 0.3583, 0.7172, 0.3583, 0.7172, 0.3583, 0.7172, 0.3583, 0.7172, 0.3583, 0.7172, 0.3583, 0.7172, 0.3599, 0.7228, 0.3599, 0.7228, 0.3599, 0.7228, 0.3599, 0.7228])
me_cube.materials.append(mat_material)
me_cube.use_mirror_vertex_groups = False
me_cube.update()

# ---- objects
ob_george = bpy.data.objects.new('George', me_cube)

# ---- transforms, parenting, visibility, modifiers, constraints
ob_george.location = (0.0, 0.0, 0.0)
ob_george.scale = (1.0, 1.0, 1.131)
ob_george.lock_rotations_4d = False
ob_george.empty_display_type = 'ARROWS'
ob_george.lineart.crease_threshold = 0.0
_m = ob_george.modifiers.new('Mirror', 'MIRROR')
_m.use_clip = True

# ---- collection membership
col_collection.objects.link(ob_george)

# ---- scene / render settings (as saved in the file)
scene.frame_start = 1; scene.frame_end = 250; scene.frame_set(51)
scene.render.engine = 'BLENDER_EEVEE_NEXT'
scene.cycles.sampling_pattern = 'TABULATED_SOBOL'
scene.view_settings.view_transform = 'Filmic'
bpy.context.view_layer.update()

# ---- added for rendering (the .blend has no active camera and no usable light): camera, sun
cam_auto = bpy.data.cameras.new('AutoCamera')
cam_auto.lens = 50.0
cam_auto.sensor_width = 36.0
cam_auto.clip_end = 1000.0
ob_auto_camera = bpy.data.objects.new('AutoCamera', cam_auto)
scene.collection.objects.link(ob_auto_camera)
ob_auto_camera.location = (2.22794, -2.65751, 2.73505)
ob_auto_camera.rotation_euler = (1.09748, -7.21219e-08, 0.694738)
scene.camera = ob_auto_camera
light_auto_sun = bpy.data.lights.new('AutoSun', 'SUN')
light_auto_sun.energy = 3.0
light_auto_sun.angle = 0.0523599
ob_auto_sun = bpy.data.objects.new('AutoSun', light_auto_sun)
scene.collection.objects.link(ob_auto_sun)
ob_auto_sun.rotation_euler = (0.872665, 0.174533, 0.523599)
bpy.context.view_layer.update()
